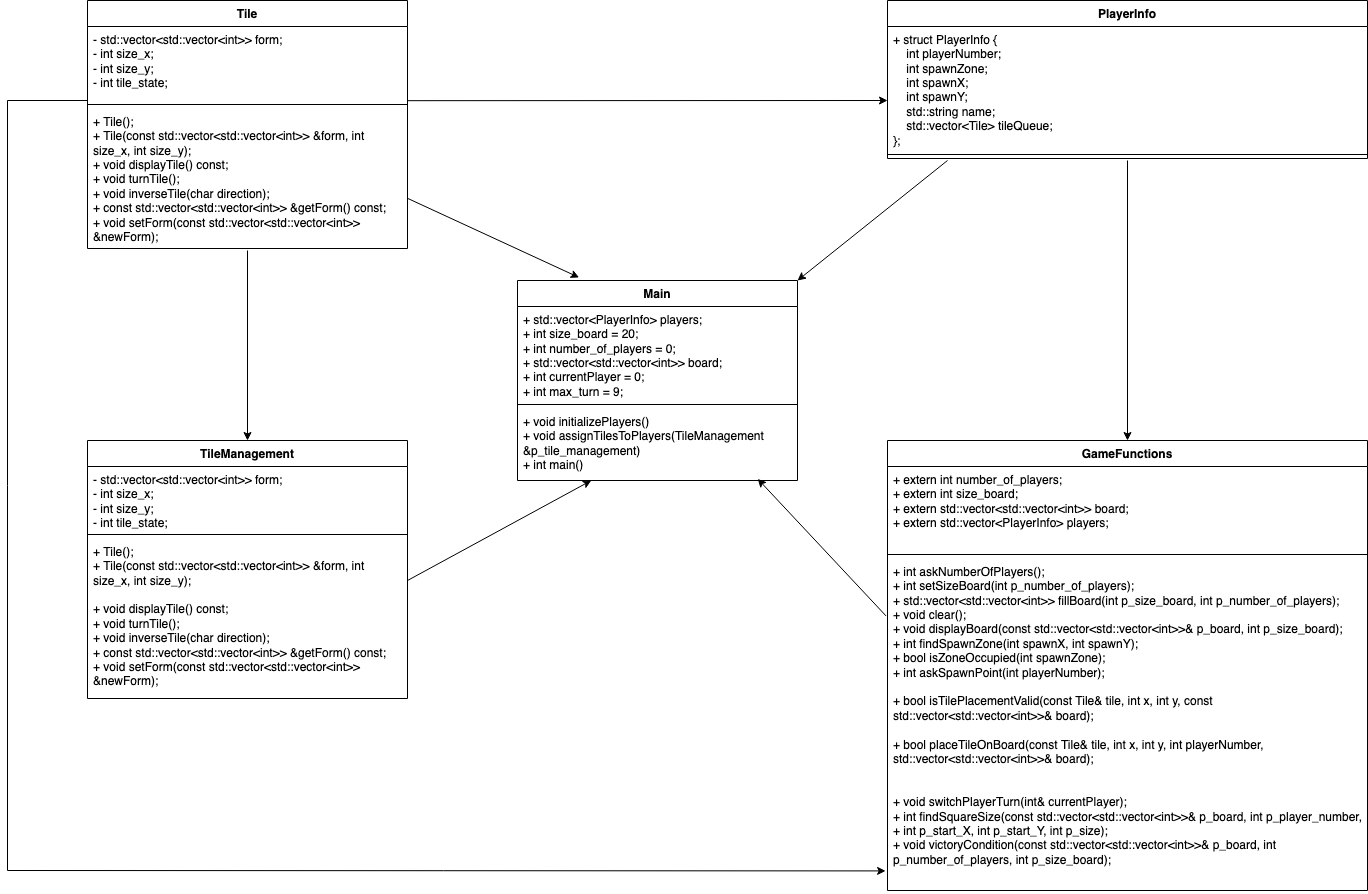

The diagram above was exported from draw.io. Its source (the exported page's mxGraphModel, read from the mxfile embedded in the PNG):
<mxGraphModel dx="3047" dy="1193" grid="1" gridSize="10" guides="1" tooltips="1" connect="1" arrows="1" fold="1" page="1" pageScale="1" pageWidth="827" pageHeight="1169" math="0" shadow="0">
  <root>
    <mxCell id="0" />
    <mxCell id="1" parent="0" />
    <mxCell id="xnAMYwIO8pSRYjD98lHk-1" value="GameFunctions" style="swimlane;fontStyle=1;align=center;verticalAlign=top;childLayout=stackLayout;horizontal=1;startSize=26;horizontalStack=0;resizeParent=1;resizeParentMax=0;resizeLast=0;collapsible=1;marginBottom=0;whiteSpace=wrap;html=1;" vertex="1" parent="1">
      <mxGeometry x="240" y="640" width="480" height="450" as="geometry" />
    </mxCell>
    <mxCell id="xnAMYwIO8pSRYjD98lHk-2" value="+ extern int number_of_players;&lt;br&gt;+ extern int size_board;&lt;br&gt;+ extern std::vector&amp;lt;std::vector&amp;lt;int&amp;gt;&amp;gt; board;&lt;br&gt;+ extern std::vector&amp;lt;PlayerInfo&amp;gt; players;" style="text;strokeColor=none;fillColor=none;align=left;verticalAlign=top;spacingLeft=4;spacingRight=4;overflow=hidden;rotatable=0;points=[[0,0.5],[1,0.5]];portConstraint=eastwest;whiteSpace=wrap;html=1;" vertex="1" parent="xnAMYwIO8pSRYjD98lHk-1">
      <mxGeometry y="26" width="480" height="84" as="geometry" />
    </mxCell>
    <mxCell id="xnAMYwIO8pSRYjD98lHk-3" value="" style="line;strokeWidth=1;fillColor=none;align=left;verticalAlign=middle;spacingTop=-1;spacingLeft=3;spacingRight=3;rotatable=0;labelPosition=right;points=[];portConstraint=eastwest;strokeColor=inherit;" vertex="1" parent="xnAMYwIO8pSRYjD98lHk-1">
      <mxGeometry y="110" width="480" height="8" as="geometry" />
    </mxCell>
    <mxCell id="xnAMYwIO8pSRYjD98lHk-4" value="+ int askNumberOfPlayers();&lt;br&gt;+ int setSizeBoard(int p_number_of_players);&lt;br&gt;+ std::vector&amp;lt;std::vector&amp;lt;int&amp;gt;&amp;gt; fillBoard(int p_size_board, int p_number_of_players);&lt;br&gt;+ void clear();&lt;br&gt;+ void displayBoard(const std::vector&amp;lt;std::vector&amp;lt;int&amp;gt;&amp;gt;&amp;amp; p_board, int p_size_board);&lt;br&gt;+ int findSpawnZone(int spawnX, int spawnY);&lt;br&gt;+ bool isZoneOccupied(int spawnZone);&lt;br&gt;+ int askSpawnPoint(int playerNumber);&lt;br&gt;&lt;br&gt;+ bool isTilePlacementValid(const Tile&amp;amp; tile, int x, int y, const std::vector&amp;lt;std::vector&amp;lt;int&amp;gt;&amp;gt;&amp;amp; board);&lt;br&gt;&lt;br&gt;+ bool placeTileOnBoard(const Tile&amp;amp; tile, int x, int y, int playerNumber, std::vector&amp;lt;std::vector&amp;lt;int&amp;gt;&amp;gt;&amp;amp; board);&lt;br&gt;&lt;br&gt;&lt;br&gt;+ void switchPlayerTurn(int&amp;amp; currentPlayer);&lt;br&gt;+ int findSquareSize(const std::vector&amp;lt;std::vector&amp;lt;int&amp;gt;&amp;gt;&amp;amp; p_board, int p_player_number, + int p_start_X, int p_start_Y, int p_size);&lt;br&gt;+ void victoryCondition(const std::vector&amp;lt;std::vector&amp;lt;int&amp;gt;&amp;gt;&amp;amp; p_board, int p_number_of_players, int p_size_board);" style="text;strokeColor=none;fillColor=none;align=left;verticalAlign=top;spacingLeft=4;spacingRight=4;overflow=hidden;rotatable=0;points=[[0,0.5],[1,0.5]];portConstraint=eastwest;whiteSpace=wrap;html=1;" vertex="1" parent="xnAMYwIO8pSRYjD98lHk-1">
      <mxGeometry y="118" width="480" height="332" as="geometry" />
    </mxCell>
    <mxCell id="xnAMYwIO8pSRYjD98lHk-10" value="PlayerInfo" style="swimlane;fontStyle=1;align=center;verticalAlign=top;childLayout=stackLayout;horizontal=1;startSize=26;horizontalStack=0;resizeParent=1;resizeParentMax=0;resizeLast=0;collapsible=1;marginBottom=0;whiteSpace=wrap;html=1;" vertex="1" parent="1">
      <mxGeometry x="240" y="200" width="480" height="158" as="geometry" />
    </mxCell>
    <mxCell id="xnAMYwIO8pSRYjD98lHk-11" value="+ struct PlayerInfo {&lt;br&gt;&amp;nbsp;&amp;nbsp;&amp;nbsp; int playerNumber;&lt;br&gt;&amp;nbsp;&amp;nbsp;&amp;nbsp; int spawnZone;&lt;br&gt;&amp;nbsp;&amp;nbsp;&amp;nbsp; int spawnX;&lt;br&gt;&amp;nbsp;&amp;nbsp;&amp;nbsp; int spawnY;&lt;br&gt;&amp;nbsp;&amp;nbsp;&amp;nbsp; std::string name;&lt;br&gt;&amp;nbsp;&amp;nbsp;&amp;nbsp; std::vector&amp;lt;Tile&amp;gt; tileQueue;&lt;br&gt;};" style="text;strokeColor=none;fillColor=none;align=left;verticalAlign=top;spacingLeft=4;spacingRight=4;overflow=hidden;rotatable=0;points=[[0,0.5],[1,0.5]];portConstraint=eastwest;whiteSpace=wrap;html=1;" vertex="1" parent="xnAMYwIO8pSRYjD98lHk-10">
      <mxGeometry y="26" width="480" height="124" as="geometry" />
    </mxCell>
    <mxCell id="xnAMYwIO8pSRYjD98lHk-31" value="" style="endArrow=classic;html=1;rounded=0;entryX=1;entryY=0;entryDx=0;entryDy=0;" edge="1" parent="xnAMYwIO8pSRYjD98lHk-10" target="xnAMYwIO8pSRYjD98lHk-22">
      <mxGeometry width="50" height="50" relative="1" as="geometry">
        <mxPoint x="60" y="160" as="sourcePoint" />
        <mxPoint x="110" y="110" as="targetPoint" />
      </mxGeometry>
    </mxCell>
    <mxCell id="xnAMYwIO8pSRYjD98lHk-34" value="" style="endArrow=classic;html=1;rounded=0;entryX=0.5;entryY=0;entryDx=0;entryDy=0;" edge="1" parent="xnAMYwIO8pSRYjD98lHk-10" target="xnAMYwIO8pSRYjD98lHk-1">
      <mxGeometry width="50" height="50" relative="1" as="geometry">
        <mxPoint x="240" y="160" as="sourcePoint" />
        <mxPoint x="290" y="110" as="targetPoint" />
      </mxGeometry>
    </mxCell>
    <mxCell id="xnAMYwIO8pSRYjD98lHk-12" value="" style="line;strokeWidth=1;fillColor=none;align=left;verticalAlign=middle;spacingTop=-1;spacingLeft=3;spacingRight=3;rotatable=0;labelPosition=right;points=[];portConstraint=eastwest;strokeColor=inherit;" vertex="1" parent="xnAMYwIO8pSRYjD98lHk-10">
      <mxGeometry y="150" width="480" height="8" as="geometry" />
    </mxCell>
    <mxCell id="xnAMYwIO8pSRYjD98lHk-14" value="Tile" style="swimlane;fontStyle=1;align=center;verticalAlign=top;childLayout=stackLayout;horizontal=1;startSize=26;horizontalStack=0;resizeParent=1;resizeParentMax=0;resizeLast=0;collapsible=1;marginBottom=0;whiteSpace=wrap;html=1;" vertex="1" parent="1">
      <mxGeometry x="-560" y="200" width="320" height="248" as="geometry" />
    </mxCell>
    <mxCell id="xnAMYwIO8pSRYjD98lHk-15" value="- std::vector&amp;lt;std::vector&amp;lt;int&amp;gt;&amp;gt; form;&lt;br&gt;- int size_x;&lt;br&gt;- int size_y;&lt;br&gt;- int tile_state;" style="text;strokeColor=none;fillColor=none;align=left;verticalAlign=top;spacingLeft=4;spacingRight=4;overflow=hidden;rotatable=0;points=[[0,0.5],[1,0.5]];portConstraint=eastwest;whiteSpace=wrap;html=1;" vertex="1" parent="xnAMYwIO8pSRYjD98lHk-14">
      <mxGeometry y="26" width="320" height="74" as="geometry" />
    </mxCell>
    <mxCell id="xnAMYwIO8pSRYjD98lHk-16" value="" style="line;strokeWidth=1;fillColor=none;align=left;verticalAlign=middle;spacingTop=-1;spacingLeft=3;spacingRight=3;rotatable=0;labelPosition=right;points=[];portConstraint=eastwest;strokeColor=inherit;" vertex="1" parent="xnAMYwIO8pSRYjD98lHk-14">
      <mxGeometry y="100" width="320" height="8" as="geometry" />
    </mxCell>
    <mxCell id="xnAMYwIO8pSRYjD98lHk-17" value="+ Tile();&lt;br&gt;+ Tile(const std::vector&amp;lt;std::vector&amp;lt;int&amp;gt;&amp;gt; &amp;amp;form, int size_x, int size_y);&lt;br&gt;+ void displayTile() const;&lt;br&gt;+ void turnTile();&lt;br&gt;+ void inverseTile(char direction);&lt;br&gt;+ const std::vector&amp;lt;std::vector&amp;lt;int&amp;gt;&amp;gt; &amp;amp;getForm() const;&lt;br&gt;+ void setForm(const std::vector&amp;lt;std::vector&amp;lt;int&amp;gt;&amp;gt; &amp;amp;newForm);" style="text;strokeColor=none;fillColor=none;align=left;verticalAlign=top;spacingLeft=4;spacingRight=4;overflow=hidden;rotatable=0;points=[[0,0.5],[1,0.5]];portConstraint=eastwest;whiteSpace=wrap;html=1;" vertex="1" parent="xnAMYwIO8pSRYjD98lHk-14">
      <mxGeometry y="108" width="320" height="140" as="geometry" />
    </mxCell>
    <mxCell id="xnAMYwIO8pSRYjD98lHk-29" value="" style="endArrow=classic;html=1;rounded=0;entryX=0.5;entryY=0;entryDx=0;entryDy=0;" edge="1" parent="xnAMYwIO8pSRYjD98lHk-14" target="xnAMYwIO8pSRYjD98lHk-18">
      <mxGeometry width="50" height="50" relative="1" as="geometry">
        <mxPoint x="160" y="250" as="sourcePoint" />
        <mxPoint x="210" y="200" as="targetPoint" />
      </mxGeometry>
    </mxCell>
    <mxCell id="xnAMYwIO8pSRYjD98lHk-18" value="TileManagement" style="swimlane;fontStyle=1;align=center;verticalAlign=top;childLayout=stackLayout;horizontal=1;startSize=26;horizontalStack=0;resizeParent=1;resizeParentMax=0;resizeLast=0;collapsible=1;marginBottom=0;whiteSpace=wrap;html=1;" vertex="1" parent="1">
      <mxGeometry x="-560" y="640" width="320" height="258" as="geometry" />
    </mxCell>
    <mxCell id="xnAMYwIO8pSRYjD98lHk-19" value="- std::vector&amp;lt;std::vector&amp;lt;int&amp;gt;&amp;gt; form;&lt;br&gt;- int size_x;&lt;br&gt;- int size_y;&lt;br&gt;- int tile_state;" style="text;strokeColor=none;fillColor=none;align=left;verticalAlign=top;spacingLeft=4;spacingRight=4;overflow=hidden;rotatable=0;points=[[0,0.5],[1,0.5]];portConstraint=eastwest;whiteSpace=wrap;html=1;" vertex="1" parent="xnAMYwIO8pSRYjD98lHk-18">
      <mxGeometry y="26" width="320" height="64" as="geometry" />
    </mxCell>
    <mxCell id="xnAMYwIO8pSRYjD98lHk-20" value="" style="line;strokeWidth=1;fillColor=none;align=left;verticalAlign=middle;spacingTop=-1;spacingLeft=3;spacingRight=3;rotatable=0;labelPosition=right;points=[];portConstraint=eastwest;strokeColor=inherit;" vertex="1" parent="xnAMYwIO8pSRYjD98lHk-18">
      <mxGeometry y="90" width="320" height="8" as="geometry" />
    </mxCell>
    <mxCell id="xnAMYwIO8pSRYjD98lHk-21" value="+ Tile();&lt;br&gt;+ Tile(const std::vector&amp;lt;std::vector&amp;lt;int&amp;gt;&amp;gt; &amp;amp;form, int size_x, int size_y);&lt;br&gt;&lt;br&gt;+ void displayTile() const;&lt;br&gt;+ void turnTile();&lt;br&gt;+ void inverseTile(char direction);&lt;br&gt;+ const std::vector&amp;lt;std::vector&amp;lt;int&amp;gt;&amp;gt; &amp;amp;getForm() const;&lt;br&gt;+ void setForm(const std::vector&amp;lt;std::vector&amp;lt;int&amp;gt;&amp;gt; &amp;amp;newForm);" style="text;strokeColor=none;fillColor=none;align=left;verticalAlign=top;spacingLeft=4;spacingRight=4;overflow=hidden;rotatable=0;points=[[0,0.5],[1,0.5]];portConstraint=eastwest;whiteSpace=wrap;html=1;" vertex="1" parent="xnAMYwIO8pSRYjD98lHk-18">
      <mxGeometry y="98" width="320" height="160" as="geometry" />
    </mxCell>
    <mxCell id="xnAMYwIO8pSRYjD98lHk-22" value="Main" style="swimlane;fontStyle=1;align=center;verticalAlign=top;childLayout=stackLayout;horizontal=1;startSize=26;horizontalStack=0;resizeParent=1;resizeParentMax=0;resizeLast=0;collapsible=1;marginBottom=0;whiteSpace=wrap;html=1;" vertex="1" parent="1">
      <mxGeometry x="-130" y="480" width="280" height="200" as="geometry" />
    </mxCell>
    <mxCell id="xnAMYwIO8pSRYjD98lHk-23" value="+ std::vector&amp;lt;PlayerInfo&amp;gt; players;&lt;br&gt;+ int size_board = 20;&lt;br&gt;+ int number_of_players = 0;&lt;br&gt;+ std::vector&amp;lt;std::vector&amp;lt;int&amp;gt;&amp;gt; board;&lt;br&gt;+ int currentPlayer = 0;&lt;br&gt;+ int max_turn = 9;" style="text;strokeColor=none;fillColor=none;align=left;verticalAlign=top;spacingLeft=4;spacingRight=4;overflow=hidden;rotatable=0;points=[[0,0.5],[1,0.5]];portConstraint=eastwest;whiteSpace=wrap;html=1;" vertex="1" parent="xnAMYwIO8pSRYjD98lHk-22">
      <mxGeometry y="26" width="280" height="94" as="geometry" />
    </mxCell>
    <mxCell id="xnAMYwIO8pSRYjD98lHk-24" value="" style="line;strokeWidth=1;fillColor=none;align=left;verticalAlign=middle;spacingTop=-1;spacingLeft=3;spacingRight=3;rotatable=0;labelPosition=right;points=[];portConstraint=eastwest;strokeColor=inherit;" vertex="1" parent="xnAMYwIO8pSRYjD98lHk-22">
      <mxGeometry y="120" width="280" height="8" as="geometry" />
    </mxCell>
    <mxCell id="xnAMYwIO8pSRYjD98lHk-25" value="+ void initializePlayers()&lt;br&gt;+ void assignTilesToPlayers(TileManagement &amp;amp;p_tile_management)&lt;br&gt;+ int main()&lt;br&gt;" style="text;strokeColor=none;fillColor=none;align=left;verticalAlign=top;spacingLeft=4;spacingRight=4;overflow=hidden;rotatable=0;points=[[0,0.5],[1,0.5]];portConstraint=eastwest;whiteSpace=wrap;html=1;" vertex="1" parent="xnAMYwIO8pSRYjD98lHk-22">
      <mxGeometry y="128" width="280" height="72" as="geometry" />
    </mxCell>
    <mxCell id="xnAMYwIO8pSRYjD98lHk-28" value="" style="endArrow=classic;html=1;rounded=0;entryX=0.22;entryY=-0.015;entryDx=0;entryDy=0;entryPerimeter=0;" edge="1" parent="1" source="xnAMYwIO8pSRYjD98lHk-14" target="xnAMYwIO8pSRYjD98lHk-22">
      <mxGeometry width="50" height="50" relative="1" as="geometry">
        <mxPoint x="-240" y="313" as="sourcePoint" />
        <mxPoint x="390.71067811865476" y="63" as="targetPoint" />
      </mxGeometry>
    </mxCell>
    <mxCell id="xnAMYwIO8pSRYjD98lHk-30" value="" style="endArrow=classic;html=1;rounded=0;" edge="1" parent="1" target="xnAMYwIO8pSRYjD98lHk-25">
      <mxGeometry width="50" height="50" relative="1" as="geometry">
        <mxPoint x="-240" y="780" as="sourcePoint" />
        <mxPoint x="-190" y="730" as="targetPoint" />
      </mxGeometry>
    </mxCell>
    <mxCell id="xnAMYwIO8pSRYjD98lHk-32" value="" style="endArrow=classic;html=1;rounded=0;entryX=0.858;entryY=0.978;entryDx=0;entryDy=0;entryPerimeter=0;exitX=-0.003;exitY=0.173;exitDx=0;exitDy=0;exitPerimeter=0;" edge="1" parent="1" source="xnAMYwIO8pSRYjD98lHk-4" target="xnAMYwIO8pSRYjD98lHk-25">
      <mxGeometry width="50" height="50" relative="1" as="geometry">
        <mxPoint x="230" y="810" as="sourcePoint" />
        <mxPoint x="280" y="760" as="targetPoint" />
      </mxGeometry>
    </mxCell>
    <mxCell id="xnAMYwIO8pSRYjD98lHk-33" value="" style="endArrow=classic;html=1;rounded=0;entryX=0;entryY=0.434;entryDx=0;entryDy=0;entryPerimeter=0;" edge="1" parent="1">
      <mxGeometry width="50" height="50" relative="1" as="geometry">
        <mxPoint x="-240" y="300.18" as="sourcePoint" />
        <mxPoint x="239.99999999999955" y="299.99600000000004" as="targetPoint" />
      </mxGeometry>
    </mxCell>
    <mxCell id="xnAMYwIO8pSRYjD98lHk-35" value="" style="endArrow=none;html=1;rounded=0;" edge="1" parent="1">
      <mxGeometry width="50" height="50" relative="1" as="geometry">
        <mxPoint x="-640" y="300" as="sourcePoint" />
        <mxPoint x="-560" y="300" as="targetPoint" />
      </mxGeometry>
    </mxCell>
    <mxCell id="xnAMYwIO8pSRYjD98lHk-36" value="" style="endArrow=none;html=1;rounded=0;" edge="1" parent="1">
      <mxGeometry width="50" height="50" relative="1" as="geometry">
        <mxPoint x="-640" y="1070" as="sourcePoint" />
        <mxPoint x="-640" y="300" as="targetPoint" />
      </mxGeometry>
    </mxCell>
    <mxCell id="xnAMYwIO8pSRYjD98lHk-37" value="" style="endArrow=classic;html=1;rounded=0;entryX=-0.004;entryY=0.941;entryDx=0;entryDy=0;entryPerimeter=0;" edge="1" parent="1" target="xnAMYwIO8pSRYjD98lHk-4">
      <mxGeometry width="50" height="50" relative="1" as="geometry">
        <mxPoint x="-640" y="1070" as="sourcePoint" />
        <mxPoint x="230" y="1070" as="targetPoint" />
      </mxGeometry>
    </mxCell>
  </root>
</mxGraphModel>